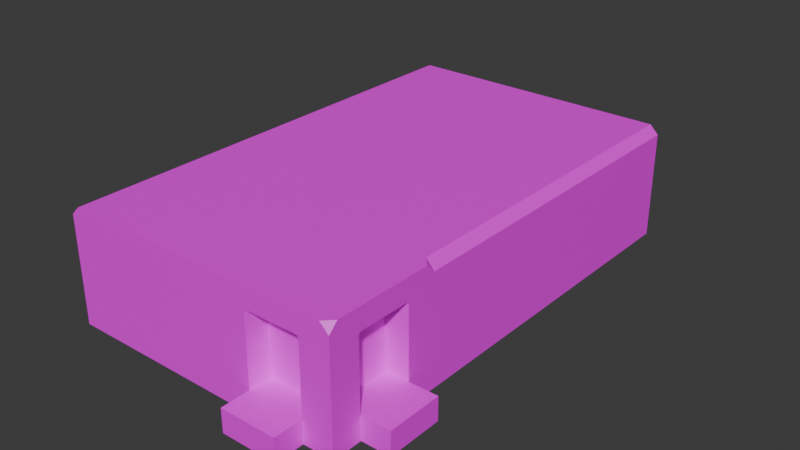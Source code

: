 # Source: DecodingModel.blend  (saved by Blender 5.0.119; exported with 4.5.12 LTS)
import bpy
from mathutils import Matrix  # noqa: F401  (used for matrix-valued properties, if any)

bpy.ops.wm.read_factory_settings(use_empty=True)
scene = bpy.context.scene
scene.name = 'Scene'

# ---- collections
col_collection = bpy.data.collections.new('Collection'); scene.collection.children.link(col_collection)

# ---- images (referenced by path relative to the original .blend; pixels are not part of the script)
import os
ASSET_DIR = os.environ.get("B2B_ASSET_DIR", "")  # directory of the original .blend (textures are referenced by path, not embedded)
HERE = os.path.dirname(os.path.abspath(__file__))  # packed textures are extracted next to this script under _unpacked/

def load_image(name, relpath, width, height, colorspace="sRGB"):
    """Load a texture the original file referenced (path relative to the .blend, or extracted next to this script)."""
    p = next((c for c in (os.path.join(HERE, relpath), os.path.join(ASSET_DIR, relpath)) if relpath and os.path.exists(c)), "")
    if p:
        img = bpy.data.images.load(p, check_existing=True)
        img.name = name
    else:  # same state as the original file: an image datablock whose file is absent (Cycles renders it pink)
        img = bpy.data.images.new(name, width, height)
        img.source = "FILE"
        img.filepath = "//" + (relpath or name)
    img.colorspace_settings.name = colorspace
    return img
img_base_material_base_color_001 = load_image('Base Material Base Color.001', 'DecoderTexture.png', 1024, 1024, 'sRGB')

# ---- materials (node trees are filled in below, after node groups)
mat_base_material_001 = bpy.data.materials.new('Base Material.001')

# ---- material node trees
mat_base_material_001.use_nodes = True; mat_base_material_001.node_tree.nodes.clear()
_N = mat_base_material_001.node_tree.nodes; _L = mat_base_material_001.node_tree.links
n0 = _N.new('ShaderNodeBsdfPrincipled'); n0.name = 'Principled BSDF'; n0.location = (-200, 100)
n1 = _N.new('ShaderNodeOutputMaterial'); n1.name = 'Material Output'; n1.location = (200, 100)
n2 = _N.new('ShaderNodeTexImage'); n2.name = 'Image Texture'; n2.location = (-490, 80)
n2.image = img_base_material_base_color_001
_L.new(n0.outputs[0], n1.inputs[0])
_L.new(n2.outputs[0], n0.inputs[0])
n1.is_active_output = True

# ---- world
world_world = bpy.data.worlds.new('World'); scene.world = world_world
world_world.use_nodes = True; world_world.node_tree.nodes.clear()
_N = world_world.node_tree.nodes; _L = world_world.node_tree.links
n0 = _N.new('ShaderNodeOutputWorld'); n0.name = 'World Output'; n0.location = (200, 100)
n1 = _N.new('ShaderNodeBackground'); n1.name = 'Background'; n1.location = (-200, 100)
n1.inputs[0].default_value = (0.05088, 0.05088, 0.05088, 1.0)
_L.new(n1.outputs[0], n0.inputs[0])
n0.is_active_output = True
world_world.color = (0.05088, 0.05088, 0.05088)
world_world.sun_shadow_jitter_overblur = 0.0

# ---- meshes
me_cube = bpy.data.meshes.new('Cube')
me_cube.from_pydata([(0.48, 1.0, -0.6), (-0.48, 1.0, -0.6), (0.4472, 1.0, 0.64), (0.48, 1.0, 0.6072), (-0.48, 1.0, 0.6072), (-0.4472, 1.0, 0.64), (1.0, 1.0, -1.0), (-1.0, 1.0, -1.0), (1.0, 1.0, 0.85), (0.85, 1.0, 1.0), (-0.85, 1.0, 1.0), (-1.0, 1.0, 0.85), (0.48, 1.0, 0.6072), (0.48, 1.0, 0.6072), (0.4472, 1.0, 0.64), (-0.4472, 1.0, 0.64), (-0.48, 1.0, 0.6072), (-0.48, 1.0, 0.6072), (0.48, 1.0, 0.6072), (0.48, 1.0, 0.6072), (0.4472, 1.0, 0.64), (0.4472, 1.0, 0.64), (-0.48, 1.0, 0.6072), (-0.48, 1.0, 0.6072), (-0.4472, 1.0, 0.64), (-0.4472, 1.0, 0.64), (-0.4472, 1.0, 0.64), (0.4472, 1.0, 0.64), (-0.48, 1.0, 0.6072), (-0.48, 1.0, 0.6072), (0.48, 1.0, 0.6072), (0.48, 1.0, 0.6072), (0.4472, 1.0, 0.64), (-0.4472, 1.0, 0.64), (-0.48, 1.0, 0.6072), (-0.48, 1.0, 0.6072), (-0.4472, 1.0, 0.64), (-0.4472, 1.0, 0.64), (0.4472, 1.0, 0.64), (0.4472, 1.0, 0.64), (-0.4472, 1.0, 0.64), (-0.4472, 1.0, 0.64), (0.4472, 1.0, 0.64), (-0.4472, 1.0, 0.64), (-0.48, 1.0, 0.6072), (-0.48, 1.0, 0.6072), (0.4472, 1.0, 0.64), (0.4472, 1.0, 0.64), (0.48, 1.0, 0.6072), (0.48, 1.0, 0.6072), (0.48, 1.0, 0.6072), (0.48, 1.0, 0.6072), (0.48, 0.6, -0.6), (-0.4472, 1.0, 0.64), (-0.48, 0.6, 0.6072), (-0.48, 1.0, -0.8), (0.48, 0.6, -0.8), (0.4472, 1.0, 0.64), (-0.48, 0.6, -0.6), (0.48, 1.0, -0.8), (0.48, 1.0, 0.6072), (-0.48, 1.0, 0.6072), (-0.48, 1.0, -0.6), (0.48, 1.0, -0.6), (-0.4472, 0.6, 0.64), (0.4472, 0.6, 0.64), (0.48, 0.6, 0.6072), (-0.48, 0.6, -0.8), (1.0, 1.0, -1.0), (-1.0, 1.0, -1.0), (0.48, 1.0, -0.8), (0.48, 1.0, -1.0), (-0.48, 1.0, -1.0), (0.48, 1.5, -0.6), (-0.48, 1.5, -0.6), (0.48, 1.5, -1.0), (-0.48, 1.5, -1.0), (-2.0, -4.0, -1.0), (-2.0, -2.0, -1.0), (1.0, -4.0, 0.85), (1.0, -3.85, 1.0), (1.0, -4.0, -1.0), (1.0, -2.0, -1.0), (-7.0, -2.52, -0.6), (-7.0, -3.48, -0.6), (-7.0, -2.553, 0.64), (-7.0, -2.52, 0.6072), (-7.0, -3.48, 0.6072), (-7.0, -3.447, 0.64), (-7.0, -2.0, -1.0), (-7.0, -4.0, -1.0), (-7.0, -2.0, 0.85), (-7.0, -2.15, 1.0), (-7.0, -3.85, 1.0), (-7.0, -4.0, 0.85), (-7.0, -2.52, 0.6072), (-7.0, -2.52, 0.6072), (-7.0, -2.553, 0.64), (-7.0, -3.447, 0.64), (-7.0, -3.48, 0.6072), (-7.0, -3.48, 0.6072), (-7.0, -2.52, 0.6072), (-7.0, -2.52, 0.6072), (-7.0, -2.553, 0.64), (-7.0, -2.553, 0.64), (-7.0, -3.48, 0.6072), (-7.0, -3.48, 0.6072), (-7.0, -3.447, 0.64), (-7.0, -3.447, 0.64), (-7.0, -3.447, 0.64), (-7.0, -2.553, 0.64), (-7.0, -3.48, 0.6072), (-7.0, -3.48, 0.6072), (-7.0, -2.52, 0.6072), (-7.0, -2.52, 0.6072), (-7.0, -2.553, 0.64), (-7.0, -3.447, 0.64), (-7.0, -3.48, 0.6072), (-7.0, -3.48, 0.6072), (-7.0, -3.447, 0.64), (-7.0, -3.447, 0.64), (-7.0, -2.553, 0.64), (-7.0, -2.553, 0.64), (-7.0, -3.447, 0.64), (-7.0, -3.447, 0.64), (-7.0, -2.553, 0.64), (-7.0, -3.447, 0.64), (-7.0, -3.48, 0.6072), (-7.0, -3.48, 0.6072), (-7.0, -2.553, 0.64), (-7.0, -2.553, 0.64), (-7.0, -2.52, 0.6072), (-7.0, -2.52, 0.6072), (-7.0, -2.52, 0.6072), (-7.0, -2.52, 0.6072), (-6.6, -2.52, -0.6), (-7.0, -3.447, 0.64), (-6.6, -3.48, 0.6072), (-7.0, -3.48, -0.6006), (-6.6, -2.52, -0.603), (-7.0, -2.553, 0.64), (-6.6, -3.48, -0.6), (-7.0, -2.52, -0.603), (-7.0, -2.52, 0.6072), (-7.0, -3.48, 0.6072), (-7.0, -3.48, -0.6), (-7.0, -2.52, -0.6), (-6.6, -3.447, 0.64), (-6.6, -2.553, 0.64), (-6.6, -2.52, 0.6072), (-6.6, -3.48, -0.6006), (-7.0, -2.0, -1.0), (-7.0, -4.0, -1.0), (-7.0, -2.52, -1.0), (-7.0, -3.48, -1.0), (-7.5, -2.52, -0.6), (-7.5, -3.48, -0.6), (-7.5, -2.52, -1.0), (-7.5, -3.48, -1.0), (1.0, -0.48, -0.6), (1.0, 0.48, -0.6), (1.0, -0.4472, 0.64), (1.0, -0.48, 0.6072), (1.0, 0.48, 0.6072), (1.0, 0.4472, 0.64), (1.0, -1.0, -1.0), (1.0, 1.0, -1.0), (1.0, -1.0, 0.85), (1.0, -0.85, 1.0), (1.0, 0.85, 1.0), (1.0, 1.0, 0.85), (1.0, -0.48, 0.6072), (1.0, -0.48, 0.6072), (1.0, -0.4472, 0.64), (1.0, 0.4472, 0.64), (1.0, 0.48, 0.6072), (1.0, 0.48, 0.6072), (1.0, -0.48, 0.6072), (1.0, -0.48, 0.6072), (1.0, -0.4472, 0.64), (1.0, -0.4472, 0.64), (1.0, 0.48, 0.6072), (1.0, 0.48, 0.6072), (1.0, 0.4472, 0.64), (1.0, 0.4472, 0.64), (1.0, 0.4472, 0.64), (1.0, -0.4472, 0.64), (1.0, 0.48, 0.6072), (1.0, 0.48, 0.6072), (1.0, -0.48, 0.6072), (1.0, -0.48, 0.6072), (1.0, -0.4472, 0.64), (1.0, 0.4472, 0.64), (1.0, 0.48, 0.6072), (1.0, 0.48, 0.6072), (1.0, 0.4472, 0.64), (1.0, 0.4472, 0.64), (1.0, -0.4472, 0.64), (1.0, -0.4472, 0.64), (1.0, 0.4472, 0.64), (1.0, 0.4472, 0.64), (1.0, -0.4472, 0.64), (1.0, 0.4472, 0.64), (1.0, 0.48, 0.6072), (1.0, 0.48, 0.6072), (1.0, -0.4472, 0.64), (1.0, -0.4472, 0.64), (1.0, -0.48, 0.6072), (1.0, -0.48, 0.6072), (1.0, -0.48, 0.6072), (1.0, -0.48, 0.6072), (0.6, -0.48, -0.6), (1.0, 0.4472, 0.64), (0.6, 0.48, 0.6072), (1.0, 0.48, -0.6006), (0.6, -0.48, -0.603), (1.0, -0.4472, 0.64), (0.6, 0.48, -0.6), (1.0, -0.48, -0.603), (1.0, -0.48, 0.6072), (1.0, 0.48, 0.6072), (1.0, 0.48, -0.6), (1.0, -0.48, -0.6), (0.6, 0.4472, 0.64), (0.6, -0.4472, 0.64), (0.6, -0.48, 0.6072), (0.6, 0.48, -0.6006), (1.0, -1.0, -1.0), (1.0, 1.0, -1.0), (1.0, -0.48, -1.0), (1.0, 0.48, -1.0), (1.5, -0.48, -0.6), (1.5, 0.48, -0.6), (1.5, -0.48, -1.0), (1.5, 0.48, -1.0), (-7.0, 1.0, -1.0), (-7.0, -1.0, -1.0), (-7.0, 1.0, 0.85), (-7.0, 0.85, 1.0), (-7.0, 1.0, -1.0), (-7.0, -1.0, -1.0), (-1.5, 0.85, 1.0), (-1.5, 1.0, -1.0), (-1.5, 1.0, 0.85), (-1.5, -3.85, 1.0), (-1.5, -4.0, 0.85), (-1.5, -4.0, -1.0), (-1.011, 0.85, 1.0)], [(82, 78), (77, 81), (240, 236), (235, 239)], [(29, 16, 26, 27, 12, 31, 32, 33), (1, 72, 7), (19, 21, 46, 50), (25, 23, 34, 36), (1, 7, 69, 11, 45, 22, 44, 17, 34, 23, 35, 4, 28, 16, 29, 55, 62), (21, 25, 36, 46), (48, 38, 20, 18), (28, 4, 5, 2, 3, 30, 42, 43), (38, 40, 24, 20), (40, 44, 22, 24), (37, 35, 23, 25), (20, 24, 41, 39), (24, 22, 45, 41), (47, 37, 25, 21), (18, 20, 39, 49), (51, 47, 21, 19), (36, 34, 17, 15), (31, 70, 59, 60), (59, 63, 52, 56), (46, 36, 15, 14), (5, 4, 35, 37), (14, 15, 40, 38), (49, 39, 9, 8), (15, 17, 44, 40), (39, 41, 10, 9), (41, 45, 11, 10), (50, 46, 14, 13), (2, 5, 37, 47), (13, 14, 38, 48), (3, 2, 47, 51), (16, 28, 43, 42, 30, 12, 27, 26), (32, 31, 60, 57), (0, 73, 74, 1, 62, 58, 52, 63), (33, 32, 57, 53), (7, 72, 71, 6, 68, 69), (29, 33, 53, 61), (71, 0, 6), (72, 1, 74, 76), (70, 0, 63, 59), (29, 61, 55), (52, 58, 67, 54, 64, 65, 66, 56), (60, 59, 56, 66), (61, 53, 64, 54), (53, 57, 65, 64), (57, 60, 66, 65), (55, 61, 54, 67), (62, 55, 67, 58), (6, 0, 70, 31, 12, 30, 3, 51, 19, 50, 13, 48, 18, 49, 8, 68), (76, 74, 73, 75), (0, 71, 75, 73), (71, 72, 76, 75), (244, 93, 94, 245), (112, 99, 109, 110, 95, 114, 115, 116), (84, 154, 90), (102, 104, 129, 133), (108, 106, 117, 119), (84, 90, 152, 94, 128, 105, 127, 100, 117, 106, 118, 87, 111, 99, 112, 138, 145), (104, 108, 119, 129), (131, 121, 103, 101), (111, 87, 88, 85, 86, 113, 125, 126), (121, 123, 107, 103), (123, 127, 105, 107), (120, 118, 106, 108), (103, 107, 124, 122), (107, 105, 128, 124), (130, 120, 108, 104), (101, 103, 122, 132), (134, 130, 104, 102), (119, 117, 100, 98), (89, 83, 146, 142, 143, 114, 95, 113, 86, 134, 102, 133, 96, 131, 101, 132, 91, 151), (129, 119, 98, 97), (88, 87, 118, 120), (97, 98, 123, 121), (132, 122, 92, 91), (98, 100, 127, 123), (122, 124, 93, 92), (124, 128, 94, 93), (133, 129, 97, 96), (85, 88, 120, 130), (96, 97, 121, 131), (86, 85, 130, 134), (99, 111, 126, 125, 113, 95, 110, 109), (115, 114, 143, 140), (83, 155, 156, 84, 145, 141, 135, 146), (116, 115, 140, 136), (90, 154, 153, 89, 151, 152), (112, 116, 136, 144), (153, 83, 89), (154, 84, 156, 158), (112, 144, 138), (135, 141, 150, 137, 147, 148, 149, 139), (143, 142, 139, 149), (144, 136, 147, 137), (136, 140, 148, 147), (140, 143, 149, 148), (138, 144, 137, 150), (158, 156, 155, 157), (83, 153, 157, 155), (153, 154, 158, 157), (188, 175, 185, 186, 171, 190, 191, 192), (243, 237, 238, 241), (160, 230, 166), (178, 180, 205, 209), (184, 182, 193, 195), (160, 166, 228, 170, 204, 181, 203, 176, 193, 182, 194, 163, 187, 175, 188, 214, 221), (180, 184, 195, 205), (207, 197, 179, 177), (187, 163, 164, 161, 162, 189, 201, 202), (197, 199, 183, 179), (199, 203, 181, 183), (196, 194, 182, 184), (179, 183, 200, 198), (183, 181, 204, 200), (206, 196, 184, 180), (177, 179, 198, 208), (210, 206, 180, 178), (195, 193, 176, 174), (165, 159, 222, 218, 219, 190, 171, 189, 162, 210, 178, 209, 172, 207, 177, 208, 167, 227), (205, 195, 174, 173), (164, 163, 194, 196), (173, 174, 199, 197), (208, 198, 168, 167), (174, 176, 203, 199), (198, 200, 169, 168), (200, 204, 170, 169), (209, 205, 173, 172), (161, 164, 196, 206), (172, 173, 197, 207), (162, 161, 206, 210), (175, 187, 202, 201, 189, 171, 186, 185), (191, 190, 219, 216), (159, 231, 232, 160, 221, 217, 211, 222), (192, 191, 216, 212), (166, 230, 229, 165, 227, 228), (188, 192, 212, 220), (229, 159, 165), (230, 160, 232, 234), (188, 220, 214), (211, 217, 226, 213, 223, 224, 225, 215), (219, 218, 215, 225), (220, 212, 223, 213), (212, 216, 224, 223), (216, 219, 225, 224), (214, 220, 213, 226), (234, 232, 231, 233), (159, 229, 233, 231), (229, 230, 234, 233), (245, 94, 152, 246), (242, 239, 237, 243), (81, 246, 242, 228, 165, 229, 230, 166, 227, 82), (9, 10, 247, 169), (91, 92, 238, 237, 239, 240, 151), (82, 227, 167, 168, 80, 79, 81), (79, 245, 246, 81), (80, 244, 245, 79), (92, 93, 244, 241, 238), (153, 154, 90, 151, 240, 239, 242, 246, 152, 89), (169, 170, 9), (11, 69, 242, 243), (11, 247, 10), (241, 247, 11, 243), (169, 247, 241, 244, 80, 168)])
_uv = me_cube.uv_layers.new(name='UVMap')
_uv.uv.foreach_set('vector', [0.1386, 0.6498, 0.1386, 0.6498, 0.1386, 0.6498, 0.1386, 0.6498, 0.1386, 0.6498, 0.1386, 0.6498, 0.1386, 0.6498, 0.1386, 0.6498, 0.8375, 0.1069, 0.8664, 0.1069, 0.8664, 0.1444, 0.1386, 0.6498, 0.1386, 0.6498, 0.1386, 0.6498, 0.1386, 0.6498, 0.1386, 0.6498, 0.1386, 0.6498, 0.1386, 0.6498, 0.1386, 0.6498, 0.8375, 0.1069, 0.8664, 0.1444, 0.8664, 0.1444, 0.7329, 0.1444, 0.7504, 0.1069, 0.7504, 0.1069, 0.7504, 0.1069, 0.7504, 0.1069, 0.7504, 0.1069, 0.7504, 0.1069, 0.7504, 0.1069, 0.7504, 0.1069, 0.7504, 0.1069, 0.7504, 0.1069, 0.7504, 0.1069, 0.852, 0.1069, 0.8375, 0.1069, 0.1386, 0.6498, 0.1386, 0.6498, 0.1386, 0.6498, 0.1386, 0.6498, 0.1386, 0.6498, 0.1386, 0.6498, 0.1386, 0.6498, 0.1386, 0.6498, 0.1386, 0.6498, 0.1386, 0.6498, 0.1386, 0.6498, 0.1386, 0.6498, 0.1386, 0.6498, 0.1386, 0.6498, 0.1386, 0.6498, 0.1386, 0.6498, 0.1386, 0.6498, 0.1386, 0.6498, 0.1386, 0.6498, 0.1386, 0.6498, 0.1386, 0.6498, 0.1386, 0.6498, 0.1386, 0.6498, 0.1386, 0.6498, 0.1386, 0.6498, 0.1386, 0.6498, 0.1386, 0.6498, 0.1386, 0.6498, 0.1386, 0.6498, 0.1386, 0.6498, 0.1386, 0.6498, 0.1386, 0.6498, 0.1386, 0.6498, 0.1386, 0.6498, 0.1386, 0.6498, 0.1386, 0.6498, 0.1386, 0.6498, 0.1386, 0.6498, 0.1386, 0.6498, 0.1386, 0.6498, 0.1386, 0.6498, 0.1386, 0.6498, 0.1386, 0.6498, 0.1386, 0.6498, 0.1386, 0.6498, 0.1386, 0.6498, 0.1386, 0.6498, 0.1386, 0.6498, 0.1386, 0.6498, 0.1386, 0.6498, 0.1386, 0.6498, 0.1386, 0.6498, 0.1386, 0.6498, 0.1386, 0.6498, 0.1386, 0.6498, 0.1386, 0.6498, 0.7625, 0.6917, 0.748, 0.6917, 0.748, 0.6628, 0.7625, 0.6628, 0.1386, 0.6498, 0.1386, 0.6498, 0.1386, 0.6498, 0.1386, 0.6498, 0.1386, 0.6498, 0.1386, 0.6498, 0.1386, 0.6498, 0.1386, 0.6498, 0.1386, 0.6498, 0.1386, 0.6498, 0.1386, 0.6498, 0.1386, 0.6498, 0.7504, 0.03755, 0.748, 0.03992, 0.722, 0.01083, 0.7329, -4.921e-09, 0.1386, 0.6498, 0.1386, 0.6498, 0.1386, 0.6498, 0.1386, 0.6498, 0.748, 0.03992, 0.748, 0.1045, 0.722, 0.1336, 0.722, 0.01083, 0.748, 0.1045, 0.7504, 0.1069, 0.7329, 0.1444, 0.722, 0.1336, 0.1386, 0.6498, 0.1386, 0.6498, 0.1386, 0.6498, 0.1386, 0.6498, 0.1386, 0.6498, 0.1386, 0.6498, 0.1386, 0.6498, 0.1386, 0.6498, 0.1386, 0.6498, 0.1386, 0.6498, 0.1386, 0.6498, 0.1386, 0.6498, 0.1386, 0.6498, 0.1386, 0.6498, 0.1386, 0.6498, 0.1386, 0.6498, 0.1386, 0.6498, 0.1386, 0.6498, 0.1386, 0.6498, 0.1386, 0.6498, 0.1386, 0.6498, 0.1386, 0.6498, 0.1386, 0.6498, 0.1386, 0.6498, 0.1386, 0.6498, 0.1386, 0.6498, 0.1386, 0.6498, 0.1386, 0.6498, 0.7191, 0.696, 0.7191, 0.7321, 0.6498, 0.7321, 0.6498, 0.696, 0.6498, 0.696, 0.6498, 0.6671, 0.7191, 0.6671, 0.7191, 0.696, 0.1386, 0.6498, 0.1386, 0.6498, 0.1386, 0.6498, 0.1386, 0.6498, 0.1386, 0.6498, 0.1386, 0.6498, 0.1386, 0.6498, 0.1386, 0.6498, 0.1386, 0.6498, 0.1386, 0.6498, 0.1386, 0.6498, 0.1386, 0.6498, 0.1386, 0.6498, 0.1386, 0.6498, 0.8664, 0.03755, 0.8375, 0.03755, 0.8664, 5.163e-09, 0.02888, 0.7757, 5.992e-09, 0.7757, 8.718e-09, 0.7396, 0.02888, 0.7396, 0.1386, 0.6498, 0.1386, 0.6498, 0.1386, 0.6498, 0.1386, 0.6498, 0.1386, 0.6498, 0.1386, 0.6498, 0.1386, 0.6498, 0.7191, 0.6671, 0.6498, 0.6671, 0.6498, 0.6816, 0.6498, 0.58, 0.6522, 0.5776, 0.7168, 0.5776, 0.7191, 0.58, 0.7191, 0.6816, 0.2975, 0.6498, 0.2975, 0.7514, 0.2686, 0.7514, 0.2686, 0.6498, 0.6787, 0.7321, 0.6787, 0.7345, 0.6498, 0.7345, 0.6498, 0.7321, 0.6787, 0.7345, 0.6787, 0.7991, 0.6498, 0.7991, 0.6498, 0.7345, 0.6787, 0.7991, 0.6787, 0.8014, 0.6498, 0.8014, 0.6498, 0.7991, 0.2975, 0.7514, 0.2975, 0.6498, 0.3264, 0.6498, 0.3264, 0.7514, 0.748, 0.6917, 0.7625, 0.6917, 0.7625, 0.7206, 0.748, 0.7206, 0.8664, 5.163e-09, 0.8375, 0.03755, 0.852, 0.03755, 0.7504, 0.03755, 0.7504, 0.03755, 0.7504, 0.03755, 0.7504, 0.03755, 0.7504, 0.03755, 0.7504, 0.03755, 0.7504, 0.03755, 0.7504, 0.03755, 0.7504, 0.03755, 0.7504, 0.03755, 0.7504, 0.03755, 0.7329, -4.921e-09, 0.8664, 5.163e-09, 0.748, 0.7321, 0.7191, 0.7321, 0.7191, 0.6628, 0.748, 0.6628, 0.7365, 0.7321, 0.7653, 0.7321, 0.7653, 0.7682, 0.7365, 0.7682, 0.2253, 0.7884, 0.2253, 0.7191, 0.2614, 0.7191, 0.2614, 0.7884, 0.7112, 0.3971, 0.7112, 1.516e-08, 0.722, 1.435e-08, 0.722, 0.3971, 0.1386, 0.6498, 0.1386, 0.6498, 0.1386, 0.6522, 0.1386, 0.7168, 0.1386, 0.7191, 0.1386, 0.7191, 0.1386, 0.7168, 0.1386, 0.6522, 0.4765, 0.9011, 0.5054, 0.9011, 0.5054, 0.9386, 0.1386, 0.6498, 0.1386, 0.6498, 0.1386, 0.6498, 0.1386, 0.6498, 0.1386, 0.6498, 0.1386, 0.6498, 0.1386, 0.6498, 0.1386, 0.6498, 0.4765, 0.9011, 0.5054, 0.9386, 0.5054, 0.9386, 0.3718, 0.9386, 0.3894, 0.9011, 0.3894, 0.9011, 0.3894, 0.9011, 0.3894, 0.9011, 0.3894, 0.9011, 0.3894, 0.9011, 0.3894, 0.9011, 0.3894, 0.9011, 0.3894, 0.9011, 0.3894, 0.9011, 0.3894, 0.9011, 0.4766, 0.9011, 0.4765, 0.9011, 0.1386, 0.6498, 0.1386, 0.6498, 0.1386, 0.6498, 0.1386, 0.6498, 0.1386, 0.6498, 0.1386, 0.6498, 0.1386, 0.6498, 0.1386, 0.6498, 0.1386, 0.6498, 0.1386, 0.6498, 0.1386, 0.6522, 0.1386, 0.7168, 0.1386, 0.7191, 0.1386, 0.7191, 0.1386, 0.7168, 0.1386, 0.6522, 0.1386, 0.6498, 0.1386, 0.6498, 0.1386, 0.6498, 0.1386, 0.6498, 0.1386, 0.6498, 0.1386, 0.6498, 0.1386, 0.6498, 0.1386, 0.6498, 0.1386, 0.6498, 0.1386, 0.6498, 0.1386, 0.6498, 0.1386, 0.6498, 0.1386, 0.6498, 0.1386, 0.6498, 0.1386, 0.6498, 0.1386, 0.6498, 0.1386, 0.6498, 0.1386, 0.6498, 0.1386, 0.6498, 0.1386, 0.6498, 0.1386, 0.6498, 0.1386, 0.6498, 0.1386, 0.6498, 0.1386, 0.6498, 0.1386, 0.6498, 0.1386, 0.6498, 0.1386, 0.6498, 0.1386, 0.6498, 0.1386, 0.6498, 0.1386, 0.6498, 0.1386, 0.6498, 0.1386, 0.6498, 0.1386, 0.6498, 0.1386, 0.6498, 0.1386, 0.6498, 0.1386, 0.6498, 0.5054, 0.7942, 0.4765, 0.8318, 0.4765, 0.8318, 0.4768, 0.8318, 0.3894, 0.8318, 0.3894, 0.8318, 0.3894, 0.8318, 0.3894, 0.8318, 0.3894, 0.8318, 0.3894, 0.8318, 0.3894, 0.8318, 0.3894, 0.8318, 0.3894, 0.8318, 0.3894, 0.8318, 0.3894, 0.8318, 0.3894, 0.8318, 0.3718, 0.7942, 0.5054, 0.7942, 0.1386, 0.6498, 0.1386, 0.6498, 0.1386, 0.6498, 0.1386, 0.6498, 0.1386, 0.6498, 0.1386, 0.6498, 0.1386, 0.6498, 0.1386, 0.6498, 0.1386, 0.6498, 0.1386, 0.6498, 0.1386, 0.6498, 0.1386, 0.6498, 0.3894, 0.8318, 0.387, 0.8341, 0.361, 0.8051, 0.3718, 0.7942, 0.1386, 0.6498, 0.1386, 0.6498, 0.1386, 0.6498, 0.1386, 0.6498, 0.387, 0.8341, 0.387, 0.8987, 0.361, 0.9278, 0.361, 0.8051, 0.387, 0.8987, 0.3894, 0.9011, 0.3718, 0.9386, 0.361, 0.9278, 0.1386, 0.6498, 0.1386, 0.6498, 0.1386, 0.6498, 0.1386, 0.6498, 0.1386, 0.6498, 0.1386, 0.6498, 0.1386, 0.6498, 0.1386, 0.6498, 0.1386, 0.6498, 0.1386, 0.6498, 0.1386, 0.6498, 0.1386, 0.6498, 0.1386, 0.6498, 0.1386, 0.6498, 0.1386, 0.6498, 0.1386, 0.6498, 0.1386, 0.6498, 0.1386, 0.6498, 0.1386, 0.6522, 0.1386, 0.7168, 0.1386, 0.7191, 0.1386, 0.7191, 0.1386, 0.7168, 0.1386, 0.6522, 0.1386, 0.6498, 0.1386, 0.6498, 0.1386, 0.6498, 0.1386, 0.6498, 0.1747, 0.7191, 0.1386, 0.7191, 0.1386, 0.6498, 0.1747, 0.6498, 0.1747, 0.6498, 0.2036, 0.6498, 0.2036, 0.7191, 0.1747, 0.7191, 0.1386, 0.6498, 0.1386, 0.6498, 0.1386, 0.6498, 0.1386, 0.6498, 0.1386, 0.6498, 0.1386, 0.6498, 0.1386, 0.6498, 0.1386, 0.6498, 0.1386, 0.6498, 0.1386, 0.6498, 0.1386, 0.6498, 0.1386, 0.6498, 0.1386, 0.6498, 0.1386, 0.6498, 0.5054, 0.8318, 0.4765, 0.8318, 0.5054, 0.7942, 0.1155, 0.7757, 0.08664, 0.7757, 0.08664, 0.7396, 0.1155, 0.7396, 0.1386, 0.6498, 0.1386, 0.6498, 0.1386, 0.6498, 0.06931, 0.7394, 0.0, 0.7394, 0.0, 0.7394, 0.0, 0.6522, 0.002371, 0.6498, 0.06694, 0.6498, 0.06931, 0.6522, 0.06931, 0.7396, 0.2253, 0.7191, 0.2253, 0.8065, 0.1964, 0.8065, 0.1964, 0.7191, 0.1386, 0.7215, 0.1386, 0.7191, 0.1675, 0.7191, 0.1675, 0.7215, 0.748, 0.5959, 0.748, 0.6604, 0.7191, 0.6604, 0.7191, 0.5959, 0.748, 0.6604, 0.748, 0.6628, 0.7191, 0.6628, 0.7191, 0.6604, 0.1386, 0.8087, 0.1386, 0.7215, 0.1675, 0.7215, 0.1675, 0.8087, 0.7076, 0.8014, 0.6787, 0.8014, 0.6787, 0.7321, 0.7076, 0.7321, 0.3264, 0.7396, 0.3552, 0.7396, 0.3552, 0.7757, 0.3264, 0.7757, 0.1069, 0.0361, 0.03755, 0.0361, 0.03755, 2.835e-09, 0.1069, 8.068e-09, 0.1386, 0.7191, 0.1386, 0.7191, 0.1386, 0.7168, 0.1386, 0.6522, 0.1386, 0.6498, 0.1386, 0.6498, 0.1386, 0.6522, 0.1386, 0.7168, 0.361, 0.3971, 0.361, 7.173e-09, 0.3718, 6.355e-09, 0.3718, 0.3971, 0.6209, 0.9011, 0.6498, 0.9011, 0.6498, 0.9386, 0.1386, 0.6498, 0.1386, 0.6498, 0.1386, 0.6498, 0.1386, 0.6498, 0.1386, 0.6498, 0.1386, 0.6498, 0.1386, 0.6498, 0.1386, 0.6498, 0.6209, 0.9011, 0.6498, 0.9386, 0.6498, 0.9386, 0.5162, 0.9386, 0.5338, 0.9011, 0.5338, 0.9011, 0.5338, 0.9011, 0.5338, 0.9011, 0.5338, 0.9011, 0.5338, 0.9011, 0.5338, 0.9011, 0.5338, 0.9011, 0.5338, 0.9011, 0.5338, 0.9011, 0.5338, 0.9011, 0.621, 0.9011, 0.6209, 0.9011, 0.1386, 0.6498, 0.1386, 0.6498, 0.1386, 0.6498, 0.1386, 0.6498, 0.1386, 0.6498, 0.1386, 0.6498, 0.1386, 0.6498, 0.1386, 0.6498, 0.1386, 0.7191, 0.1386, 0.7191, 0.1386, 0.7168, 0.1386, 0.6522, 0.1386, 0.6498, 0.1386, 0.6498, 0.1386, 0.6522, 0.1386, 0.7168, 0.1386, 0.6498, 0.1386, 0.6498, 0.1386, 0.6498, 0.1386, 0.6498, 0.1386, 0.6498, 0.1386, 0.6498, 0.1386, 0.6498, 0.1386, 0.6498, 0.1386, 0.6498, 0.1386, 0.6498, 0.1386, 0.6498, 0.1386, 0.6498, 0.1386, 0.6498, 0.1386, 0.6498, 0.1386, 0.6498, 0.1386, 0.6498, 0.1386, 0.6498, 0.1386, 0.6498, 0.1386, 0.6498, 0.1386, 0.6498, 0.1386, 0.6498, 0.1386, 0.6498, 0.1386, 0.6498, 0.1386, 0.6498, 0.1386, 0.6498, 0.1386, 0.6498, 0.1386, 0.6498, 0.1386, 0.6498, 0.1386, 0.6498, 0.1386, 0.6498, 0.1386, 0.6498, 0.1386, 0.6498, 0.1386, 0.6498, 0.1386, 0.6498, 0.1386, 0.6498, 0.1386, 0.6498, 0.6498, 0.7942, 0.6209, 0.8318, 0.6209, 0.8318, 0.6212, 0.8318, 0.5338, 0.8318, 0.5338, 0.8318, 0.5338, 0.8318, 0.5338, 0.8318, 0.5338, 0.8318, 0.5338, 0.8318, 0.5338, 0.8318, 0.5338, 0.8318, 0.5338, 0.8318, 0.5338, 0.8318, 0.5338, 0.8318, 0.5338, 0.8318, 0.5162, 0.7942, 0.6498, 0.7942, 0.1386, 0.6498, 0.1386, 0.6498, 0.1386, 0.6498, 0.1386, 0.6498, 0.1386, 0.6498, 0.1386, 0.6498, 0.1386, 0.6498, 0.1386, 0.6498, 0.1386, 0.6498, 0.1386, 0.6498, 0.1386, 0.6498, 0.1386, 0.6498, 0.5338, 0.8318, 0.5314, 0.8341, 0.5054, 0.8051, 0.5162, 0.7942, 0.1386, 0.6498, 0.1386, 0.6498, 0.1386, 0.6498, 0.1386, 0.6498, 0.5314, 0.8341, 0.5314, 0.8987, 0.5054, 0.9278, 0.5054, 0.8051, 0.5314, 0.8987, 0.5338, 0.9011, 0.5162, 0.9386, 0.5054, 0.9278, 0.1386, 0.6498, 0.1386, 0.6498, 0.1386, 0.6498, 0.1386, 0.6498, 0.1386, 0.6498, 0.1386, 0.6498, 0.1386, 0.6498, 0.1386, 0.6498, 0.1386, 0.6498, 0.1386, 0.6498, 0.1386, 0.6498, 0.1386, 0.6498, 0.1386, 0.6498, 0.1386, 0.6498, 0.1386, 0.6498, 0.1386, 0.6498, 0.1386, 0.7191, 0.1386, 0.7191, 0.1386, 0.7168, 0.1386, 0.6522, 0.1386, 0.6498, 0.1386, 0.6498, 0.1386, 0.6522, 0.1386, 0.7168, 0.1386, 0.6498, 0.1386, 0.6498, 0.1386, 0.6498, 0.1386, 0.6498, 0.2325, 0.6498, 0.2686, 0.6498, 0.2686, 0.7191, 0.2325, 0.7191, 0.2325, 0.7191, 0.2036, 0.7191, 0.2036, 0.6498, 0.2325, 0.6498, 0.1386, 0.6498, 0.1386, 0.6498, 0.1386, 0.6498, 0.1386, 0.6498, 0.1386, 0.6498, 0.1386, 0.6498, 0.1386, 0.6498, 0.1386, 0.6498, 0.1386, 0.6498, 0.1386, 0.6498, 0.1386, 0.6498, 0.1386, 0.6498, 0.1386, 0.6498, 0.1386, 0.6498, 0.6498, 0.8318, 0.6209, 0.8318, 0.6498, 0.7942, 0.05776, 0.7757, 0.02888, 0.7757, 0.02888, 0.7396, 0.05776, 0.7396, 0.1386, 0.6498, 0.1386, 0.6498, 0.1386, 0.6498, 0.1386, 0.7394, 0.06931, 0.7394, 0.06931, 0.7394, 0.06931, 0.6522, 0.07169, 0.6498, 0.1363, 0.6498, 0.1386, 0.6522, 0.1386, 0.7396, 0.3552, 0.6522, 0.3552, 0.7396, 0.3264, 0.7396, 0.3264, 0.6522, 0.1675, 0.7215, 0.1675, 0.7191, 0.1964, 0.7191, 0.1964, 0.7215, 0.748, 0.6604, 0.748, 0.5959, 0.7769, 0.5959, 0.7769, 0.6604, 0.3552, 0.6498, 0.3552, 0.6522, 0.3264, 0.6522, 0.3264, 0.6498, 0.1675, 0.8087, 0.1675, 0.7215, 0.1964, 0.7215, 0.1964, 0.8087, 0.7365, 0.8014, 0.7076, 0.8014, 0.7076, 0.7321, 0.7365, 0.7321, 0.05776, 0.7396, 0.08664, 0.7396, 0.08664, 0.7757, 0.05776, 0.7757, 0.2542, 0.6137, 0.3235, 0.6137, 0.3235, 0.6498, 0.2542, 0.6498, 0.8664, 0.3971, 0.8664, -3.444e-09, 1.0, 6.641e-09, 1.0, 0.3971, 0.8664, 0.1805, 0.8664, 0.5776, 0.7329, 0.5776, 0.7329, 0.1805, 5.309e-09, 0.6137, 1.722e-09, 0.4332, 0.361, 0.4332, 0.361, 0.6137, 0.2166, 0.6137, 0.2542, 0.6137, 0.3235, 0.6137, 0.361, 0.6137, 0.2166, 0.6137, 0.1444, 0.6137, 0.361, 0.5668, 0.361, 0.444, 0.3718, 0.4324, 0.3718, 0.5776, 0.3718, 0.7942, 0.361, 0.8051, 0.361, 0.5884, 0.3718, 0.5776, 0.5054, 0.5776, 0.5054, 0.722, 0.5054, 0.7942, 0.6498, 0.722, 0.6498, 0.7942, 0.5162, 0.7942, 0.5054, 0.8051, 0.5054, 0.5884, 0.5162, 0.5776, 0.6498, 0.5776, 0.8664, 0.5776, 0.8664, 0.3971, 1.0, 0.3971, 1.0, 0.5776, 0.7112, 0.5776, 0.7112, 0.3971, 0.722, 0.3971, 0.722, 0.5776, 0.5884, 2.443e-08, 0.7112, 1.516e-08, 0.7112, 0.3971, 0.3718, 0.3971, 0.3718, 6.355e-09, 0.1069, 0.0361, 0.03755, 0.0361, -2.726e-09, 0.0361, 0.1444, 0.0361, 0.2166, 0.0361, 0.361, 0.0361, 0.361, 0.4332, 1.722e-09, 0.4332, -2.726e-09, 0.0361, 0.1444, 0.0361, 0.5054, 0.9278, 0.5162, 0.9386, 0.5054, 0.9386, 0.7329, 0.1444, 0.8664, 0.1444, 0.8664, 0.1805, 0.7329, 0.1805, 0.7329, 0.1444, 0.722, 0.1452, 0.722, 0.1336, 0.722, 0.1805, 0.722, 0.1452, 0.7329, 0.1444, 0.7329, 0.1805, 0.3718, 0.5776, 0.3718, 0.4324, 0.3718, 0.3971, 0.7112, 0.3971, 0.7112, 0.5776, 0.4946, 0.5776])
me_cube.materials.append(mat_base_material_001)
me_cube.materials.append(None)
me_cube.use_mirror_vertex_groups = False
me_cube.update()

# ---- objects
ob_cube = bpy.data.objects.new('Cube', me_cube)

# ---- transforms, parenting, visibility, modifiers, constraints
ob_cube.location = (0.0, -30.0, 5.0)
ob_cube.rotation_euler = (0.0, 0.0, -1.571)
ob_cube.scale = (5.0, 5.0, 5.0)
ob_cube.lock_rotations_4d = False
ob_cube.empty_display_type = 'ARROWS'
ob_cube.lineart.crease_threshold = 0.0

# ---- collection membership
col_collection.objects.link(ob_cube)

# ---- scene / render settings (as saved in the file)
scene.frame_start = 1; scene.frame_end = 250; scene.frame_set(1)
scene.render.engine = 'BLENDER_EEVEE_NEXT'
scene.render.bake_bias = 0.0
scene.render.bake_samples = 0
scene.cycles.sampling_pattern = 'TABULATED_SOBOL'
scene.eevee.use_volume_custom_range = False
bpy.context.view_layer.update()

# ---- added for rendering (the .blend has no active camera and no usable light): camera, sun
cam_auto = bpy.data.cameras.new('AutoCamera')
cam_auto.lens = 50.0
cam_auto.sensor_width = 36.0
cam_auto.clip_end = 1000.0
ob_auto_camera = bpy.data.objects.new('AutoCamera', cam_auto)
scene.collection.objects.link(ob_auto_camera)
ob_auto_camera.location = (43.4135, -74.5962, 44.7308)
ob_auto_camera.rotation_euler = (1.09748, -7.21219e-08, 0.694738)
scene.camera = ob_auto_camera
light_auto_sun = bpy.data.lights.new('AutoSun', 'SUN')
light_auto_sun.energy = 3.0
light_auto_sun.angle = 0.0523599
ob_auto_sun = bpy.data.objects.new('AutoSun', light_auto_sun)
scene.collection.objects.link(ob_auto_sun)
ob_auto_sun.rotation_euler = (0.872665, 0.174533, 0.523599)
bpy.context.view_layer.update()

